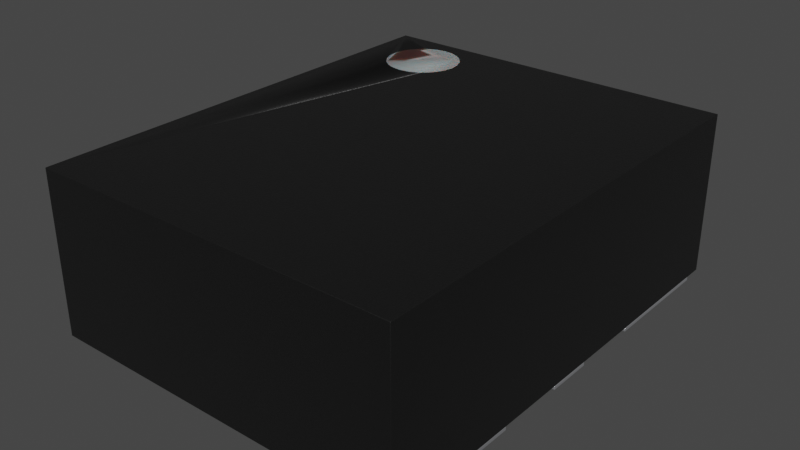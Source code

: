 # Source: Oscillator_SMD_Microchip_DSC1103DI2_2.5x2x0.85mm.blend  (saved by Blender 4.1.23; exported with 4.5.12 LTS)
import bpy
from mathutils import Matrix  # noqa: F401  (used for matrix-valued properties, if any)

bpy.ops.wm.read_factory_settings(use_empty=True)
scene = bpy.context.scene
scene.name = 'Scene'

# ---- collections
col_collection = bpy.data.collections.new('Collection'); scene.collection.children.link(col_collection)

# ---- materials (node trees are filled in below, after node groups)
mat_plastic_chip = bpy.data.materials.new('plastic_chip')
mat_plastic_chip.preview_render_type = 'CUBE'
mat_metal_pins = bpy.data.materials.new('metal_pins')
mat_metal_pins.preview_render_type = 'CUBE'
mat_white_markings = bpy.data.materials.new('white_markings')
mat_white_markings.preview_render_type = 'FLAT'

# ---- material node trees
mat_plastic_chip.use_nodes = True; mat_plastic_chip.node_tree.nodes.clear()
_N = mat_plastic_chip.node_tree.nodes; _L = mat_plastic_chip.node_tree.links
n0 = _N.new('ShaderNodeBsdfPrincipled'); n0.name = 'Principled BSDF'; n0.location = (10, 300)
n0.distribution = 'GGX'
n0.subsurface_method = 'BURLEY'
n0.inputs[0].default_value = (0.009312, 0.009312, 0.009312, 1.0)
n0.inputs[1].default_value = 0.1372
n0.inputs[2].default_value = 0.3706
n0.inputs[3].default_value = 1.45
n0.inputs[27].default_value = (0.0, 0.0, 0.0, 1.0)
n0.inputs[28].default_value = 1.0
n1 = _N.new('ShaderNodeOutputMaterial'); n1.name = 'Material Output'; n1.location = (300, 300)
n2 = _N.new('ShaderNodeTexNoise'); n2.name = 'Noise Texture'; n2.location = (-893, 54)
n2.inputs[2].default_value = 200.0
n2.inputs[3].default_value = 3.6
n2.inputs[4].default_value = 0.8375
n3 = _N.new('ShaderNodeBump'); n3.name = 'Bump'; n3.location = (-604, -53)
n3.inputs[0].default_value = 0.08
n3.inputs[1].default_value = 1.0
n3.inputs[2].default_value = 1.0
_L.new(n0.outputs[0], n1.inputs[0])
_L.new(n2.outputs[0], n3.inputs[3])
_L.new(n3.outputs[0], n0.inputs[5])
n1.is_active_output = True
mat_metal_pins.use_nodes = True; mat_metal_pins.node_tree.nodes.clear()
_N = mat_metal_pins.node_tree.nodes; _L = mat_metal_pins.node_tree.links
n0 = _N.new('ShaderNodeMapping'); n0.name = 'Mapping'; n0.location = (-1447, -91)
n0.inputs[3].default_value = (4.8, 1.2, 1.1)
n1 = _N.new('ShaderNodeBsdfPrincipled'); n1.name = 'Principled BSDF'; n1.location = (-560, 254)
n1.distribution = 'GGX'
n1.subsurface_method = 'BURLEY'
n1.inputs[1].default_value = 0.7818
n1.inputs[2].default_value = 0.2886
n1.inputs[3].default_value = 1.45
n1.inputs[13].default_value = 0.0
n1.inputs[27].default_value = (0.0, 0.0, 0.0, 1.0)
n1.inputs[28].default_value = 1.0
n2 = _N.new('ShaderNodeOutputMaterial'); n2.name = 'Material Output.002'; n2.location = (-205, 253)
n2.width = 213
n3 = _N.new('ShaderNodeTexNoise'); n3.name = 'Noise Texture.002'; n3.location = (-1228, -73)
n3.inputs[2].default_value = 0.1
n3.inputs[3].default_value = 7.0
n3.inputs[4].default_value = 0.6
n3.inputs[8].default_value = 0.4
n4 = _N.new('ShaderNodeTexCoord'); n4.name = 'Texture Coordinate'; n4.location = (-1636, -116)
n5 = _N.new('ShaderNodeMix'); n5.name = 'Mix.001'; n5.location = (-921, 45)
n5.data_type = 'RGBA'
n5.inputs[6].default_value = (0.9398, 0.9547, 1.0, 1.0)
n5.inputs[7].default_value = (0.13, 0.1259, 0.1359, 1.0)
n6 = _N.new('ShaderNodeBump'); n6.name = 'Bump.001'; n6.location = (-1001, -227)
n6.inputs[0].default_value = 0.05
n6.inputs[1].default_value = 0.01
n6.inputs[2].default_value = 1.0
_L.new(n1.outputs[0], n2.inputs[0])
_L.new(n3.outputs[0], n6.inputs[3])
_L.new(n0.outputs[0], n3.inputs[0])
_L.new(n3.outputs[0], n5.inputs[0])
_L.new(n4.outputs[3], n0.inputs[0])
_L.new(n5.outputs[2], n1.inputs[0])
_L.new(n6.outputs[0], n1.inputs[5])
n2.is_active_output = True
mat_white_markings.use_nodes = True; mat_white_markings.node_tree.nodes.clear()
_N = mat_white_markings.node_tree.nodes; _L = mat_white_markings.node_tree.links
n0 = _N.new('ShaderNodeOutputMaterial'); n0.name = 'Material Output'; n0.location = (300, 300)
n1 = _N.new('ShaderNodeBsdfPrincipled'); n1.name = 'Principled BSDF'; n1.location = (-34, 272)
n1.distribution = 'GGX'
n1.subsurface_method = 'BURLEY'
n1.inputs[1].default_value = 0.02
n1.inputs[2].default_value = 0.4636
n1.inputs[3].default_value = 1.4
n1.inputs[8].default_value = 1.0
n1.inputs[10].default_value = 0.3682
n1.inputs[13].default_value = 0.6591
n1.inputs[18].default_value = 0.2318
n1.inputs[20].default_value = 0.6709
n1.inputs[24].default_value = 0.1191
n1.inputs[27].default_value = (0.0, 0.0, 0.0, 1.0)
n1.inputs[28].default_value = 1.0
n2 = _N.new('ShaderNodeMapping'); n2.name = 'Mapping'; n2.location = (-1010, 265)
n2.inputs[3].default_value = (3.0, 1.0, 1.0)
n3 = _N.new('ShaderNodeTexCoord'); n3.name = 'Texture Coordinate'; n3.location = (-1250, 180)
n4 = _N.new('ShaderNodeBump'); n4.name = 'Bump'; n4.location = (-376, -99)
n4.inputs[0].default_value = 0.05
n4.inputs[1].default_value = 1.0
n4.inputs[2].default_value = 1.0
n5 = _N.new('ShaderNodeTexNoise'); n5.name = 'Noise Texture'; n5.location = (-662, 176)
n5.inputs[2].default_value = 88.0
n5.inputs[3].default_value = 10.8
n5.inputs[4].default_value = 0.9167
n5.inputs[8].default_value = 1.6
n6 = _N.new('ShaderNodeValToRGB'); n6.name = 'ColorRamp'; n6.location = (-354, 186)
while len(n6.color_ramp.elements) > 1: n6.color_ramp.elements.remove(n6.color_ramp.elements[-1])
n6.color_ramp.elements[0].position = 0.0; n6.color_ramp.elements[0].color = (0.2596, 0.2596, 0.2596, 1.0)
_e = n6.color_ramp.elements.new(1.0); _e.color = (0.6303, 0.6303, 0.6303, 1.0)
n7 = _N.new('ShaderNodeMix'); n7.name = 'Mix'; n7.location = (-204, 152)
n7.data_type = 'RGBA'
n7.inputs[0].default_value = 0.3682
n7.inputs[7].default_value = (0.2525, 0.2525, 0.2525, 1.0)
_L.new(n5.outputs[0], n6.inputs[0])
_L.new(n1.outputs[0], n0.inputs[0])
_L.new(n3.outputs[2], n2.inputs[0])
_L.new(n2.outputs[0], n5.inputs[0])
_L.new(n5.outputs[0], n4.inputs[3])
_L.new(n4.outputs[0], n1.inputs[5])
_L.new(n6.outputs[0], n7.inputs[6])
_L.new(n7.outputs[2], n1.inputs[0])
n0.is_active_output = True

# ---- world
world_world = bpy.data.worlds.new('World'); scene.world = world_world
world_world.use_nodes = True; world_world.node_tree.nodes.clear()
_N = world_world.node_tree.nodes; _L = world_world.node_tree.links
n0 = _N.new('ShaderNodeOutputWorld'); n0.name = 'World Output'; n0.location = (300, 300)
n1 = _N.new('ShaderNodeBackground'); n1.name = 'Background'; n1.location = (10, 300)
n1.inputs[0].default_value = (0.05088, 0.05088, 0.05088, 1.0)
_L.new(n1.outputs[0], n0.inputs[0])
n0.is_active_output = True
world_world.color = (0.05088, 0.05088, 0.05088)
world_world.use_sun_shadow = False
world_world.sun_shadow_jitter_overblur = 0.0

# ---- meshes
me_shape_9_indexedfaceset = bpy.data.meshes.new('SHAPE_9_IndexedFaceSet')
me_shape_9_indexedfaceset.from_pydata([(-0.8367, 0.9581, 0.8), (-0.8297, 0.9048, 0.8), (-0.4853, 0.8125, 0.8), (-0.432, 0.9048, 0.8), (-0.432, 1.011, 0.8), (-0.4525, 1.061, 0.8), (-0.5279, 1.136, 0.8), (-0.5776, 1.157, 0.8), (-0.6308, 1.164, 0.8), (-0.6841, 1.157, 0.8), (-0.7338, 1.136, 0.8), (-0.4525, 1.061, 0.9), (-0.7338, 1.136, 0.9), (-0.8091, 1.061, 0.9), (-0.425, 0.9581, 0.8), (-1.0, 1.25, 0.9), (-1.0, -1.25, 0.9), (1.0, -1.25, 0.9), (1.0, -1.25, 0.02), (1.0, 1.25, 0.9), (-0.6841, 0.7592, 0.9), (-0.5279, 0.7798, 0.9), (-0.432, 1.011, 0.9), (-0.6308, 1.164, 0.9), (-1.0, 1.25, 0.02), (-1.0, -1.25, 0.02), (1.0, 1.25, 0.02), (-0.8297, 0.9048, 0.9), (-0.7338, 0.7798, 0.9), (-0.6308, 0.7522, 0.9), (-0.7764, 0.8125, 0.8), (-0.7338, 0.7798, 0.8), (-0.6841, 0.7592, 0.8), (-0.5776, 0.7592, 0.9), (-0.432, 0.9048, 0.9), (-0.425, 0.9581, 0.9), (-0.8091, 0.8552, 0.8), (-0.5279, 0.7798, 0.8), (-0.5776, 1.157, 0.9), (-0.8297, 1.011, 0.9), (-0.4853, 1.104, 0.8), (-0.8091, 1.061, 0.8), (-0.4853, 1.104, 0.9), (-0.5279, 1.136, 0.9), (-0.6841, 1.157, 0.9), (-0.7764, 1.104, 0.9), (-0.8367, 0.9581, 0.9), (-0.8091, 0.8552, 0.9), (-0.7764, 0.8125, 0.9), (-0.4853, 0.8125, 0.9), (-0.4525, 0.8552, 0.9), (-0.6308, 0.7522, 0.8), (-0.5776, 0.7592, 0.8), (-0.4525, 0.8552, 0.8), (-0.7764, 1.104, 0.8), (-0.8297, 1.011, 0.8), (-1.0, 1.15, -4.284e-08), (-0.485, 1.15, 0.02), (-0.235, 0.9, 0.02), (-0.235, 0.9, -1.118e-08), (-0.235, 0.5, -1.118e-08), (-0.235, 0.5, 0.02), (-1.0, 0.5, 0.02), (-1.0, 0.5, -4.284e-08), (-0.485, 1.15, -2.049e-08), (-1.0, 1.15, 0.02), (0.3, 1.15, 1.304e-08), (1.0, 1.15, 0.02), (1.0, 0.5, 4.284e-08), (0.3, 0.5, 0.02), (1.0, 0.5, 0.02), (0.3, 0.5, 1.304e-08), (1.0, 1.15, 4.284e-08), (0.3, 1.15, 0.02), (-0.3, -0.5, 0.02), (-0.3, -1.15, -1.304e-08), (-0.3, -1.15, 0.02), (-1.0, -1.15, 0.02), (-1.0, -1.15, 0.0), (-1.0, -0.5, 0.02), (-0.3, -0.5, -1.304e-08), (-1.0, -0.5, -4.284e-08), (0.3, -1.15, 0.02), (0.3, -0.5, 1.304e-08), (0.3, -0.5, 0.02), (1.0, -0.5, 4.284e-08), (1.0, -0.5, 0.02), (0.3, -1.15, 1.304e-08), (1.0, -1.15, 4.284e-08), (1.0, -1.15, 0.02), (-0.3, 0.125, 0.02), (-0.3, 0.125, -1.304e-08), (-0.3, -0.125, -1.304e-08), (-1.0, 0.125, -4.284e-08), (-1.0, 0.125, 0.02), (-1.0, -0.125, -4.284e-08), (-0.3, -0.125, 0.02), (-1.0, -0.125, 0.02), (1.0, -0.125, 4.284e-08), (0.3, -0.125, 1.304e-08), (0.3, 0.125, 1.304e-08), (1.0, 0.125, 4.284e-08), (0.3, 0.125, 0.02), (1.0, 0.125, 0.02), (1.0, -0.125, 0.02), (0.3, -0.125, 0.02)], [], [(86, 85, 83, 84), (16, 17, 49, 21, 33, 29, 20, 28, 48, 47, 27, 46, 39, 13, 45, 12, 44, 23, 38, 43, 42, 11, 22, 19, 15), (84, 82, 89, 86), (102, 105, 104, 103), (47, 27, 1, 36), (73, 66, 71, 69), (73, 69, 70, 67), (81, 80, 75, 78), (15, 24, 25, 16), (46, 39, 55, 0), (87, 88, 89, 82), (28, 48, 30, 31), (38, 43, 6, 7), (23, 38, 7, 8), (58, 57, 65, 62, 61), (19, 26, 24, 15), (41, 54, 10, 9, 8, 7, 6, 40, 5, 4, 14, 3, 53, 2, 37, 52, 51, 32, 31, 30, 36, 1, 0, 55), (16, 25, 18, 17), (70, 68, 72, 67), (45, 12, 10, 54), (99, 98, 104, 105), (20, 28, 31, 32), (79, 81, 78, 77), (25, 24, 26, 18), (19, 22, 35, 34, 50, 49, 17), (103, 101, 100, 102), (71, 68, 70, 69), (39, 13, 41, 55), (97, 95, 92, 96), (91, 93, 94, 90), (44, 23, 8, 9), (34, 50, 53, 3), (29, 20, 32, 51), (50, 49, 2, 53), (100, 101, 98, 99), (0, 1, 27, 46), (33, 29, 51, 52), (21, 33, 52, 37), (48, 47, 36, 30), (35, 34, 3, 14), (14, 4, 22, 35), (61, 60, 59, 58), (62, 63, 60, 61), (46, 27, 47, 48, 28, 20, 29, 33, 21, 49, 50, 34, 35, 22, 11, 42, 43, 38, 23, 44, 12, 45, 13, 39), (65, 56, 63, 62), (58, 59, 64, 57), (57, 64, 56, 65), (76, 74, 79, 77), (76, 75, 80, 74), (13, 45, 54, 41), (12, 44, 9, 10), (77, 78, 75, 76), (42, 11, 5, 40), (11, 22, 4, 5), (66, 72, 68, 71), (83, 87, 82, 84), (80, 81, 79, 74), (67, 72, 66, 73), (94, 93, 95, 97), (43, 42, 40, 6), (17, 18, 26, 19), (92, 91, 90, 96), (83, 85, 88, 87), (89, 88, 85, 86), (102, 100, 99, 105), (96, 90, 94, 97), (104, 98, 101, 103), (93, 91, 92, 95), (60, 63, 56, 64, 59), (49, 21, 37, 2)])
me_shape_9_indexedfaceset.polygons.foreach_set('use_smooth', [True] * 70)
me_shape_9_indexedfaceset.polygons.foreach_set('material_index', [1, 0, 1, 1, 0, 1, 1, 1, 0, 0, 1, 0, 0, 0, 1, 0, 0, 0, 1, 0, 1, 0, 1, 0, 0, 1, 1, 0, 1, 1, 0, 0, 0, 0, 1, 0, 0, 0, 0, 0, 0, 1, 1, 2, 1, 1, 1, 1, 1, 0, 0, 1, 0, 0, 1, 1, 1, 1, 1, 0, 0, 1, 1, 1, 1, 1, 1, 1, 1, 0])
_k = set([(0, 1), (0, 55), (1, 36), (2, 37), (2, 53), (3, 14), (3, 53), (4, 5), (4, 14), (5, 40), (6, 7), (6, 40), (7, 8), (8, 9), (9, 10), (10, 54), (15, 16), (15, 19), (15, 24), (16, 17), (16, 25), (17, 18), (17, 19), (18, 25), (18, 26), (19, 26), (24, 25), (24, 26), (30, 31), (30, 36), (31, 32), (32, 51), (37, 52), (41, 54), (41, 55), (51, 52), (56, 63), (56, 64), (56, 65), (57, 58), (57, 64), (57, 65), (58, 59), (58, 61), (59, 60), (59, 64), (60, 61), (60, 63), (61, 62), (62, 63), (62, 65), (66, 71), (66, 72), (66, 73), (67, 70), (67, 72), (67, 73), (68, 70), (68, 71), (68, 72), (69, 70), (69, 71), (69, 73), (74, 76), (74, 79), (74, 80), (75, 76), (75, 78), (75, 80), (76, 77), (77, 78), (77, 79), (78, 81), (79, 81), (80, 81), (82, 84), (82, 87), (82, 89), (83, 84), (83, 85), (83, 87), (84, 86), (85, 86), (85, 88), (86, 89), (87, 88), (88, 89), (90, 91), (90, 94), (90, 96), (91, 92), (91, 93), (92, 95), (92, 96), (93, 94), (93, 95), (94, 97), (95, 97), (96, 97), (98, 99), (98, 101), (98, 104), (99, 100), (99, 105), (100, 101), (100, 102), (101, 103), (102, 103), (102, 105), (103, 104), (104, 105)])
me_shape_9_indexedfaceset.attributes.new('sharp_edge', 'BOOLEAN', 'EDGE').data.foreach_set('value', [ (min(e.vertices), max(e.vertices)) in _k for e in me_shape_9_indexedfaceset.edges])
_uv = me_shape_9_indexedfaceset.uv_layers.new(name='UVMap')
_uv.uv.foreach_set('vector', [0.9, 0.328, 0.9, 0.32, 0.62, 0.32, 0.62, 0.328, 0.1, 0.0, 0.9, 0.0, 0.3059, 0.825, 0.2888, 0.8119, 0.269, 0.8037, 0.2477, 0.8009, 0.2264, 0.8037, 0.2065, 0.8119, 0.1894, 0.825, 0.1763, 0.8421, 0.1681, 0.8619, 0.1653, 0.8832, 0.1681, 0.9046, 0.1763, 0.9244, 0.1894, 0.9415, 0.2065, 0.9546, 0.2264, 0.9628, 0.2477, 0.9656, 0.269, 0.9628, 0.2888, 0.9546, 0.3059, 0.9415, 0.319, 0.9244, 0.3272, 0.9046, 0.9, 1.0, 0.1, 1.0, 0.62, 0.3, 0.62, 0.04, 0.9, 0.04, 0.9, 0.3, 0.62, 0.55, 0.62, 0.45, 0.9, 0.45, 0.9, 0.55, 0.8421, 0.68, 0.8619, 0.68, 0.8619, 0.64, 0.8421, 0.64, 0.96, 0.328, 0.96, 0.32, 0.7, 0.32, 0.7, 0.328, 0.62, 0.96, 0.62, 0.7, 0.9, 0.7, 0.9, 0.96, 0.1, 0.3, 0.38, 0.3, 0.38, 0.04, 0.1, 0.04, 1.0, 0.68, 1.0, 0.328, 0.0, 0.328, 0.0, 0.68, 0.8832, 0.68, 0.9046, 0.68, 0.9046, 0.64, 0.8832, 0.64, 0.62, 0.32, 0.9, 0.32, 0.9, 0.328, 0.62, 0.328, 0.2065, 0.68, 0.1894, 0.68, 0.1894, 0.64, 0.2065, 0.64, 0.269, 0.68, 0.2888, 0.68, 0.2888, 0.64, 0.269, 0.64, 0.2477, 0.68, 0.269, 0.68, 0.269, 0.64, 0.2477, 0.64, 0.406, 0.86, 0.306, 0.96, 0.1, 0.96, 0.1, 0.7, 0.406, 0.7, 0.9, 0.68, 0.9, 0.328, 0.1, 0.328, 0.1, 0.68, 0.1763, 0.9244, 0.1894, 0.9415, 0.2065, 0.9546, 0.2264, 0.9628, 0.2477, 0.9656, 0.269, 0.9628, 0.2888, 0.9546, 0.3059, 0.9415, 0.319, 0.9244, 0.3272, 0.9046, 0.33, 0.8832, 0.3272, 0.8619, 0.319, 0.8421, 0.3059, 0.825, 0.2888, 0.8119, 0.269, 0.8037, 0.2477, 0.8009, 0.2264, 0.8037, 0.2065, 0.8119, 0.1894, 0.825, 0.1763, 0.8421, 0.1681, 0.8619, 0.1653, 0.8832, 0.1681, 0.9046, 0.1, 0.68, 0.1, 0.328, 0.9, 0.328, 0.9, 0.68, 0.7, 0.328, 0.7, 0.32, 0.96, 0.32, 0.96, 0.328, 0.1894, 0.68, 0.2065, 0.68, 0.2065, 0.64, 0.1894, 0.64, 0.62, 0.32, 0.9, 0.32, 0.9, 0.328, 0.62, 0.328, 0.2264, 0.68, 0.2065, 0.68, 0.2065, 0.64, 0.2264, 0.64, 0.3, 0.328, 0.3, 0.32, 0.04, 0.32, 0.04, 0.328, 0.1, 0.0, 0.1, 1.0, 0.9, 1.0, 0.9, 0.0, 0.9, 1.0, 0.3272, 0.9046, 0.33, 0.8832, 0.3272, 0.8619, 0.319, 0.8421, 0.3059, 0.825, 0.9, 0.0, 0.9, 0.328, 0.9, 0.32, 0.62, 0.32, 0.62, 0.328, 0.62, 0.32, 0.9, 0.32, 0.9, 0.328, 0.62, 0.328, 0.9046, 0.68, 0.9244, 0.68, 0.9244, 0.64, 0.9046, 0.64, 0.1, 0.328, 0.1, 0.32, 0.38, 0.32, 0.38, 0.328, 0.38, 0.32, 0.1, 0.32, 0.1, 0.328, 0.38, 0.328, 0.2264, 0.68, 0.2477, 0.68, 0.2477, 0.64, 0.2264, 0.64, 0.8619, 0.68, 0.8421, 0.68, 0.8421, 0.64, 0.8619, 0.64, 0.2477, 0.68, 0.2264, 0.68, 0.2264, 0.64, 0.2477, 0.64, 0.8421, 0.68, 0.825, 0.68, 0.825, 0.64, 0.8421, 0.64, 0.62, 0.55, 0.9, 0.55, 0.9, 0.45, 0.62, 0.45, 0.8832, 0.64, 0.8619, 0.64, 0.8619, 0.68, 0.8832, 0.68, 0.269, 0.68, 0.2477, 0.68, 0.2477, 0.64, 0.269, 0.64, 0.2888, 0.68, 0.269, 0.68, 0.269, 0.64, 0.2888, 0.64, 0.825, 0.68, 0.8421, 0.68, 0.8421, 0.64, 0.825, 0.64, 0.8832, 0.68, 0.8619, 0.68, 0.8619, 0.64, 0.8832, 0.64, 0.8832, 0.64, 0.9046, 0.64, 0.9046, 0.68, 0.8832, 0.68, 0.7, 0.328, 0.7, 0.32, 0.86, 0.32, 0.86, 0.328, 0.1, 0.328, 0.1, 0.32, 0.406, 0.32, 0.406, 0.328, 0.1653, 0.8832, 0.1681, 0.8619, 0.1763, 0.8421, 0.1894, 0.825, 0.2065, 0.8119, 0.2264, 0.8037, 0.2477, 0.8009, 0.269, 0.8037, 0.2888, 0.8119, 0.3059, 0.825, 0.319, 0.8421, 0.3272, 0.8619, 0.33, 0.8832, 0.3272, 0.9046, 0.319, 0.9244, 0.3059, 0.9415, 0.2888, 0.9546, 0.269, 0.9628, 0.2477, 0.9656, 0.2264, 0.9628, 0.2065, 0.9546, 0.1894, 0.9415, 0.1763, 0.9244, 0.1681, 0.9046, 0.96, 0.328, 0.96, 0.32, 0.7, 0.32, 0.7, 0.328, 0.406, 0.328, 0.406, 0.32, 0.306, 0.32, 0.306, 0.328, 0.306, 0.328, 0.306, 0.32, 0.1, 0.32, 0.1, 0.328, 0.38, 0.04, 0.38, 0.3, 0.1, 0.3, 0.1, 0.04, 0.04, 0.328, 0.04, 0.32, 0.3, 0.32, 0.3, 0.328, 0.9244, 0.68, 0.9415, 0.68, 0.9415, 0.64, 0.9244, 0.64, 0.2065, 0.68, 0.2264, 0.68, 0.2264, 0.64, 0.2065, 0.64, 0.1, 0.328, 0.1, 0.32, 0.38, 0.32, 0.38, 0.328, 0.9415, 0.68, 0.9244, 0.68, 0.9244, 0.64, 0.9415, 0.64, 0.9244, 0.68, 0.9046, 0.68, 0.9046, 0.64, 0.9244, 0.64, 0.62, 0.96, 0.9, 0.96, 0.9, 0.7, 0.62, 0.7, 0.3, 0.32, 0.04, 0.32, 0.04, 0.328, 0.3, 0.328, 0.38, 0.32, 0.1, 0.32, 0.1, 0.328, 0.38, 0.328, 0.9, 0.328, 0.9, 0.32, 0.62, 0.32, 0.62, 0.328, 0.55, 0.328, 0.55, 0.32, 0.45, 0.32, 0.45, 0.328, 0.2888, 0.68, 0.3059, 0.68, 0.3059, 0.64, 0.2888, 0.64, 0.0, 0.68, 0.0, 0.328, 1.0, 0.328, 1.0, 0.68, 0.45, 0.32, 0.55, 0.32, 0.55, 0.328, 0.45, 0.328, 0.62, 0.3, 0.9, 0.3, 0.9, 0.04, 0.62, 0.04, 0.04, 0.328, 0.04, 0.32, 0.3, 0.32, 0.3, 0.328, 0.55, 0.328, 0.55, 0.32, 0.45, 0.32, 0.45, 0.328, 0.38, 0.45, 0.38, 0.55, 0.1, 0.55, 0.1, 0.45, 0.45, 0.328, 0.45, 0.32, 0.55, 0.32, 0.55, 0.328, 0.1, 0.55, 0.38, 0.55, 0.38, 0.45, 0.1, 0.45, 0.406, 0.7, 0.1, 0.7, 0.1, 0.96, 0.306, 0.96, 0.406, 0.86, 0.3059, 0.68, 0.2888, 0.68, 0.2888, 0.64, 0.3059, 0.64])
me_shape_9_indexedfaceset.materials.append(mat_plastic_chip)
me_shape_9_indexedfaceset.materials.append(mat_metal_pins)
me_shape_9_indexedfaceset.materials.append(mat_white_markings)
me_shape_9_indexedfaceset.update()
me_shape_9_indexedfaceset.normals_split_custom_set([tuple(v) for v in zip(*[iter([4.257e-08, 1.0, 0.0, 4.257e-08, 1.0, 0.0, 4.257e-08, 1.0, 0.0, 4.257e-08, 1.0, 0.0, -1.242e-07, -5.515e-10, 1.0, -1.225e-07, -1.517e-11, 1.0, -1.218e-07, 1.874e-10, 1.0, -1.242e-07, -5.515e-10, 1.0, -1.242e-07, -5.515e-10, 1.0, -1.242e-07, -5.515e-10, 1.0, -1.242e-07, -5.515e-10, 1.0, -1.242e-07, -5.515e-10, 1.0, -1.242e-07, -5.515e-10, 1.0, -1.242e-07, -5.515e-10, 1.0, -1.242e-07, -5.515e-10, 1.0, -1.242e-07, -5.515e-10, 1.0, -1.242e-07, -5.515e-10, 1.0, -1.242e-07, -5.515e-10, 1.0, -1.242e-07, -5.515e-10, 1.0, -1.242e-07, -5.515e-10, 1.0, -1.242e-07, -5.515e-10, 1.0, -1.242e-07, -5.515e-10, 1.0, -1.242e-07, -5.515e-10, 1.0, -1.242e-07, -5.515e-10, 1.0, -1.242e-07, -5.515e-10, 1.0, -1.242e-07, -5.515e-10, 1.0, -1.222e-07, 8.508e-11, 1.0, -1.203e-07, 6.565e-10, 1.0, -1.242e-07, -5.515e-10, 1.0, -4.503e-08, 3.904e-15, 1.0, -4.503e-08, 3.904e-15, 1.0, -4.503e-08, 3.904e-15, 1.0, -4.503e-08, 3.904e-15, 1.0, -4.257e-08, 0.0, 1.0, -4.257e-08, 0.0, 1.0, -4.257e-08, 0.0, 1.0, -4.257e-08, 0.0, 1.0, -0.866, -0.5, 0.0, -0.9659, -0.2588, 0.0, -0.9659, -0.2588, 0.0, -0.866, -0.5, 0.0, -1.0, 7.164e-08, 0.0, -1.0, 7.164e-08, 0.0, -1.0, 7.164e-08, 0.0, -1.0, 7.164e-08, 0.0, -4.298e-08, 3.904e-15, 1.0, -4.298e-08, 3.904e-15, 1.0, -4.298e-08, 3.904e-15, 1.0, -4.298e-08, 3.904e-15, 1.0, 1.197e-08, -3.295e-08, -1.0, 1.197e-08, -3.295e-08, -1.0, 1.197e-08, -3.295e-08, -1.0, 1.197e-08, -3.295e-08, -1.0, -1.0, 5.419e-08, -3.387e-08, -1.0, 5.419e-08, -3.387e-08, -1.0, 5.419e-08, -3.387e-08, -1.0, 5.419e-08, -3.387e-08, -1.0, 9.568e-08, 0.0, -0.9659, 0.2588, 0.0, -0.9659, 0.2588, 0.0, -1.0, 9.568e-08, 0.0, 0.0, -1.0, 0.0, 0.0, -1.0, 0.0, 0.0, -1.0, 0.0, 0.0, -1.0, 0.0, -0.5, -0.866, 0.0, -0.7071, -0.7071, 0.0, -0.7071, -0.7071, 0.0, -0.5, -0.866, 0.0, 0.2588, 0.9659, 0.0, 0.5, 0.866, 0.0, 0.5, 0.866, 0.0, 0.2588, 0.9659, 0.0, 1.196e-07, 1.0, 0.0, 0.2588, 0.9659, 0.0, 0.2588, 0.9659, 0.0, 1.914e-08, 1.0, 0.0, -4.069e-08, -8.494e-10, 1.0, -4.069e-08, -8.494e-10, 1.0, -4.069e-08, -8.494e-10, 1.0, -4.069e-08, -8.494e-10, 1.0, -4.069e-08, -8.494e-10, 1.0, 0.0, 1.0, 4.233e-08, 0.0, 1.0, 4.233e-08, 0.0, 1.0, 4.233e-08, 0.0, 1.0, 4.233e-08, 1.132e-07, 0.0, -1.0, 1.132e-07, 0.0, -1.0, 1.132e-07, 0.0, -1.0, 1.132e-07, 0.0, -1.0, 1.132e-07, 0.0, -1.0, 1.132e-07, 0.0, -1.0, 1.132e-07, 0.0, -1.0, 1.132e-07, 0.0, -1.0, 1.132e-07, 0.0, -1.0, 1.132e-07, 0.0, -1.0, 1.132e-07, 0.0, -1.0, 1.132e-07, 0.0, -1.0, 1.132e-07, 0.0, -1.0, 1.132e-07, 0.0, -1.0, 1.132e-07, 0.0, -1.0, 1.132e-07, 0.0, -1.0, 1.132e-07, 0.0, -1.0, 1.132e-07, 0.0, -1.0, 1.132e-07, 0.0, -1.0, 1.132e-07, 0.0, -1.0, 1.132e-07, 0.0, -1.0, 1.132e-07, 0.0, -1.0, 1.132e-07, 0.0, -1.0, 1.132e-07, 0.0, -1.0, 0.0, -1.0, -4.233e-08, 0.0, -1.0, -4.233e-08, 0.0, -1.0, -4.233e-08, 0.0, -1.0, -4.233e-08, 1.0, -1.433e-07, 0.0, 1.0, -1.433e-07, 0.0, 1.0, -1.433e-07, 0.0, 1.0, -1.433e-07, 0.0, -0.7071, 0.7071, 0.0, -0.5, 0.866, 0.0, -0.5, 0.866, 0.0, -0.7071, 0.7071, 0.0, -4.257e-08, -1.0, 0.0, -4.257e-08, -1.0, 0.0, -4.257e-08, -1.0, 0.0, -4.257e-08, -1.0, 0.0, -0.2588, -0.9659, 0.0, -0.5, -0.866, 0.0, -0.5, -0.866, 0.0, -0.2588, -0.9659, 0.0, -1.0, 1.433e-07, 0.0, -1.0, 1.433e-07, 0.0, -1.0, 1.433e-07, 0.0, -1.0, 1.433e-07, 0.0, 4.247e-08, -2.043e-15, -1.0, 4.247e-08, -2.043e-15, -1.0, 4.247e-08, -2.043e-15, -1.0, 4.247e-08, -2.043e-15, -1.0, -1.203e-07, 6.565e-10, 1.0, -1.222e-07, 8.508e-11, 1.0, -1.199e-07, 7.984e-10, 1.0, -1.199e-07, 7.984e-10, 1.0, -1.199e-07, 7.984e-10, 1.0, -1.218e-07, 1.874e-10, 1.0, -1.225e-07, -1.517e-11, 1.0, 4.257e-08, 1.0, 0.0, 4.257e-08, 1.0, 0.0, 4.257e-08, 1.0, 0.0, 4.257e-08, 1.0, 0.0, -4.257e-08, -1.0, 0.0, -4.257e-08, -1.0, 0.0, -4.257e-08, -1.0, 0.0, -4.257e-08, -1.0, 0.0, -0.9659, 0.2588, 0.0, -0.866, 0.5, 0.0, -0.866, 0.5, 0.0, -0.9659, 0.2588, 0.0, -4.257e-08, -1.0, 0.0, -4.257e-08, -1.0, 0.0, -4.257e-08, -1.0, 0.0, -4.257e-08, -1.0, 0.0, 4.257e-08, 1.0, 0.0, 4.257e-08, 1.0, 0.0, 4.257e-08, 1.0, 0.0, 4.257e-08, 1.0, 0.0, -0.2588, 0.9659, 0.0, 1.196e-07, 1.0, 0.0, 1.914e-08, 1.0, 0.0, -0.2588, 0.9659, 0.0, 0.9659, -0.2588, 0.0, 0.866, -0.5, 0.0, 0.866, -0.5, 0.0, 0.9659, -0.2588, 0.0, -3.923e-07, -1.0, 0.0, -0.2588, -0.9659, 0.0, -0.2588, -0.9659, 0.0, -4.928e-07, -1.0, 0.0, 0.866, -0.5, 0.0, 0.7071, -0.7071, 0.0, 0.7071, -0.7071, 0.0, 0.866, -0.5, 0.0, 4.257e-08, 0.0, -1.0, 4.257e-08, 0.0, -1.0, 4.257e-08, 0.0, -1.0, 4.257e-08, 0.0, -1.0, -1.0, 9.568e-08, 0.0, -0.9659, -0.2588, 0.0, -0.9659, -0.2588, 0.0, -1.0, 9.568e-08, 0.0, 0.2588, -0.9659, 0.0, -3.923e-07, -1.0, 0.0, -4.928e-07, -1.0, 0.0, 0.2588, -0.9659, 0.0, 0.5, -0.866, 0.0, 0.2588, -0.9659, 0.0, 0.2588, -0.9659, 0.0, 0.5, -0.866, 0.0, -0.7071, -0.7071, 0.0, -0.866, -0.5, 0.0, -0.866, -0.5, 0.0, -0.7071, -0.7071, 0.0, 1.0, 0.0, 0.0, 0.9659, -0.2588, 0.0, 0.9659, -0.2588, 0.0, 1.0, 0.0, 0.0, 1.0, 0.0, 0.0, 0.9659, 0.2588, 0.0, 0.9659, 0.2588, 0.0, 1.0, 0.0, 0.0, 1.0, -5.821e-08, 3.725e-07, 1.0, -5.821e-08, 3.725e-07, 1.0, -5.821e-08, 3.725e-07, 1.0, -5.821e-08, 3.725e-07, -3.896e-08, -1.0, 4.87e-07, -3.896e-08, -1.0, 4.87e-07, -3.896e-08, -1.0, 4.87e-07, -3.896e-08, -1.0, 4.87e-07, -1.132e-07, 0.0, 1.0, -1.132e-07, 0.0, 1.0, -1.132e-07, 0.0, 1.0, -1.132e-07, 0.0, 1.0, -1.132e-07, 0.0, 1.0, -1.132e-07, 0.0, 1.0, -1.132e-07, 0.0, 1.0, -1.132e-07, 0.0, 1.0, -1.132e-07, 0.0, 1.0, -1.132e-07, 0.0, 1.0, -1.132e-07, 0.0, 1.0, -1.132e-07, 0.0, 1.0, -1.132e-07, 0.0, 1.0, -1.132e-07, 0.0, 1.0, -1.132e-07, 0.0, 1.0, -1.132e-07, 0.0, 1.0, -1.132e-07, 0.0, 1.0, -1.132e-07, 0.0, 1.0, -1.132e-07, 0.0, 1.0, -1.132e-07, 0.0, 1.0, -1.132e-07, 0.0, 1.0, -1.132e-07, 0.0, 1.0, -1.132e-07, 0.0, 1.0, -1.132e-07, 0.0, 1.0, -1.0, 0.0, 0.0, -1.0, 0.0, 0.0, -1.0, 0.0, 0.0, -1.0, 0.0, 0.0, 0.7071, 0.7071, 0.0, 0.7071, 0.7071, 0.0, 0.7071, 0.7071, 0.0, 0.7071, 0.7071, 0.0, 0.0, 1.0, 0.0, 0.0, 1.0, 0.0, 0.0, 1.0, 0.0, 0.0, 1.0, 0.0, -4.298e-08, 3.904e-15, 1.0, -4.298e-08, 3.904e-15, 1.0, -4.298e-08, 3.904e-15, 1.0, -4.298e-08, 3.904e-15, 1.0, 1.0, -7.164e-08, 0.0, 1.0, -7.164e-08, 0.0, 1.0, -7.164e-08, 0.0, 1.0, -7.164e-08, 0.0, -0.866, 0.5, 0.0, -0.7071, 0.7071, 0.0, -0.7071, 0.7071, 0.0, -0.866, 0.5, 0.0, -0.5, 0.866, 0.0, -0.2588, 0.9659, 0.0, -0.2588, 0.9659, 0.0, -0.5, 0.866, 0.0, 0.0, -1.0, 0.0, 0.0, -1.0, 0.0, 0.0, -1.0, 0.0, 0.0, -1.0, 0.0, 0.7071, 0.7071, 0.0, 0.866, 0.5, 0.0, 0.866, 0.5, 0.0, 0.7071, 0.7071, 0.0, 0.866, 0.5, 0.0, 0.9659, 0.2588, 0.0, 0.9659, 0.2588, 0.0, 0.866, 0.5, 0.0, 4.257e-08, -3.904e-15, -1.0, 4.257e-08, -3.904e-15, -1.0, 4.257e-08, -3.904e-15, -1.0, 4.257e-08, -3.904e-15, -1.0, -1.0, 3.582e-08, 0.0, -1.0, 3.582e-08, 0.0, -1.0, 3.582e-08, 0.0, -1.0, 3.582e-08, 0.0, 4.257e-08, 1.0, 0.0, 4.257e-08, 1.0, 0.0, 4.257e-08, 1.0, 0.0, 4.257e-08, 1.0, 0.0, 0.0, 1.0, 0.0, 0.0, 1.0, 0.0, 0.0, 1.0, 0.0, 0.0, 1.0, 0.0, -1.0, 0.0, 0.0, -1.0, 0.0, 0.0, -1.0, 0.0, 0.0, -1.0, 0.0, 0.0, 0.5, 0.866, 0.0, 0.7071, 0.7071, 0.0, 0.7071, 0.7071, 0.0, 0.5, 0.866, 0.0, 1.0, -5.419e-08, 6.773e-08, 1.0, -5.419e-08, 6.773e-08, 1.0, -5.419e-08, 6.773e-08, 1.0, -5.419e-08, 6.773e-08, 1.0, 0.0, 0.0, 1.0, 0.0, 0.0, 1.0, 0.0, 0.0, 1.0, 0.0, 0.0, 4.257e-08, -3.904e-15, -1.0, 4.257e-08, -3.904e-15, -1.0, 4.257e-08, -3.904e-15, -1.0, 4.257e-08, -3.904e-15, -1.0, 1.0, 0.0, 0.0, 1.0, 0.0, 0.0, 1.0, 0.0, 0.0, 1.0, 0.0, 0.0, -1.0, 0.0, 0.0, -1.0, 0.0, 0.0, -1.0, 0.0, 0.0, -1.0, 0.0, 0.0, -4.257e-08, 0.0, 1.0, -4.257e-08, 0.0, 1.0, -4.257e-08, 0.0, 1.0, -4.257e-08, 0.0, 1.0, 1.0, 0.0, 0.0, 1.0, 0.0, 0.0, 1.0, 0.0, 0.0, 1.0, 0.0, 0.0, 4.257e-08, 0.0, -1.0, 4.257e-08, 0.0, -1.0, 4.257e-08, 0.0, -1.0, 4.257e-08, 0.0, -1.0, 4.167e-08, 8.494e-10, -1.0, 4.167e-08, 8.494e-10, -1.0, 4.167e-08, 8.494e-10, -1.0, 4.167e-08, 8.494e-10, -1.0, 4.167e-08, 8.494e-10, -1.0, 0.7071, -0.7071, 0.0, 0.5, -0.866, 0.0, 0.5, -0.866, 0.0, 0.7071, -0.7071, 0.0])] * 3)])

# ---- objects
ob_shape_9_indexedfaceset = bpy.data.objects.new('SHAPE_9_IndexedFaceSet', me_shape_9_indexedfaceset)

# ---- transforms, parenting, visibility, modifiers, constraints
ob_shape_9_indexedfaceset.location = (0.0, 0.0, 0.0)
_m = ob_shape_9_indexedfaceset.modifiers.new('Bevel', 'BEVEL')
_m.width = 0.003
_m.width_pct = 0.003
_m.segments = 3

# ---- collection membership
col_collection.objects.link(ob_shape_9_indexedfaceset)

# ---- scene / render settings (as saved in the file)
scene.frame_start = 1; scene.frame_end = 250; scene.frame_set(1)
scene.render.engine = 'CYCLES'
scene.cycles.sampling_pattern = 'TABULATED_SOBOL'
scene.cycles.use_light_tree = False
scene.eevee.ray_tracing_options.trace_max_roughness = 0.0
scene.view_settings.view_transform = 'Filmic'
bpy.context.view_layer.update()

# ---- added for rendering (the .blend has no active camera and no usable light): camera, sun
cam_auto = bpy.data.cameras.new('AutoCamera')
cam_auto.lens = 50.0
cam_auto.sensor_width = 36.0
cam_auto.clip_end = 1000.0
ob_auto_camera = bpy.data.objects.new('AutoCamera', cam_auto)
scene.collection.objects.link(ob_auto_camera)
ob_auto_camera.location = (3.07698, -3.69238, 2.91158)
ob_auto_camera.rotation_euler = (1.09748, -7.21219e-08, 0.694738)
scene.camera = ob_auto_camera
light_auto_sun = bpy.data.lights.new('AutoSun', 'SUN')
light_auto_sun.energy = 3.0
light_auto_sun.angle = 0.0523599
ob_auto_sun = bpy.data.objects.new('AutoSun', light_auto_sun)
scene.collection.objects.link(ob_auto_sun)
ob_auto_sun.rotation_euler = (0.872665, 0.174533, 0.523599)
bpy.context.view_layer.update()

